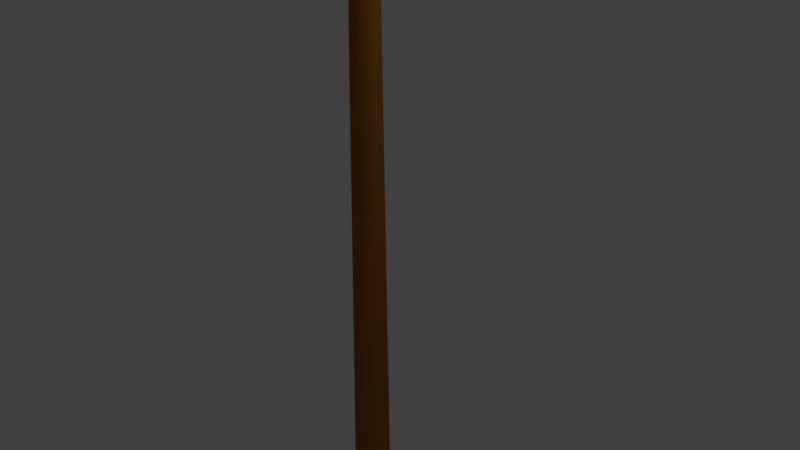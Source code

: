 # Source: pool_stick.blend  (saved by Blender 2.78.0; exported with 4.5.12 LTS)
import bpy
from mathutils import Matrix  # noqa: F401  (used for matrix-valued properties, if any)

bpy.ops.wm.read_factory_settings(use_empty=True)
scene = bpy.context.scene
scene.name = 'Scene'

# ---- collections
col_collection_1 = bpy.data.collections.new('Collection 1'); scene.collection.children.link(col_collection_1)

# ---- materials (node trees are filled in below, after node groups)
mat_material_001 = bpy.data.materials.new('Material.001')
mat_material_001.alpha_threshold = 0.0
mat_material_001.use_transparent_shadow = False
mat_material_001.diffuse_color = (0.3506, 0.1252, 0.0208, 1.0)
mat_material_001.roughness = 0.5

# ---- material node trees

# ---- world
world_world = bpy.data.worlds.new('World'); scene.world = world_world
world_world.color = (0.05088, 0.05088, 0.05088)
world_world.use_sun_shadow = False
world_world.sun_shadow_jitter_overblur = 0.0
world_world.cycles.sampling_method = 'MANUAL'

# ---- cameras
cam_camera = bpy.data.cameras.new('Camera')
cam_camera.clip_end = 100.0
cam_camera.lens = 35.0
cam_camera.sensor_width = 32.0
cam_camera.sensor_height = 18.0
cam_camera.ortho_scale = 7.314
cam_camera.dof.focus_distance = 0.0
cam_camera.dof.aperture_fstop = 128.0

# ---- lights
light_lamp = bpy.data.lights.new('Lamp', 'POINT')
light_lamp.transmission_factor = 0.0
light_lamp.cutoff_distance = 30.0
light_lamp.energy = 100.0
light_lamp.shadow_buffer_clip_start = 1.001
light_lamp.shadow_soft_size = 0.1
light_lamp.shadow_maximum_resolution = 0.006
light_lamp.use_absolute_resolution = True

# ---- meshes
me_cylinder = bpy.data.meshes.new('Cylinder')
me_cylinder.from_pydata([(-3.938e-08, 0.8969, -1.0), (5.146e-08, 0.4546, 1.0), (0.175, 0.8796, -1.0), (0.08682, 0.4458, 1.0), (0.3432, 0.8286, -1.0), (0.1703, 0.42, 1.0), (0.4983, 0.7457, -1.0), (0.2472, 0.378, 1.0), (0.6342, 0.6342, -1.0), (0.3147, 0.3214, 1.0), (0.7457, 0.4983, -1.0), (0.37, 0.2526, 1.0), (0.8286, 0.3432, -1.0), (0.4112, 0.174, 1.0), (0.8796, 0.175, -1.0), (0.4365, 0.08868, 1.0), (0.8969, 5.967e-08, -1.0), (0.445, 1.955e-07, 1.0), (0.8796, -0.175, -1.0), (0.4365, -0.08868, 1.0), (0.8286, -0.3432, -1.0), (0.4112, -0.174, 1.0), (0.7457, -0.4983, -1.0), (0.37, -0.2526, 1.0), (0.6342, -0.6342, -1.0), (0.3147, -0.3214, 1.0), (0.4983, -0.7457, -1.0), (0.2472, -0.378, 1.0), (0.3432, -0.8286, -1.0), (0.1703, -0.42, 1.0), (0.175, -0.8796, -1.0), (0.08682, -0.4458, 1.0), (-2.942e-07, -0.8969, -1.0), (-9.355e-08, -0.4546, 1.0), (-0.175, -0.8796, -1.0), (-0.08682, -0.4458, 1.0), (-0.3432, -0.8286, -1.0), (-0.1703, -0.42, 1.0), (-0.4983, -0.7457, -1.0), (-0.2472, -0.378, 1.0), (-0.6342, -0.6342, -1.0), (-0.3147, -0.3214, 1.0), (-0.7457, -0.4983, -1.0), (-0.37, -0.2526, 1.0), (-0.8286, -0.3432, -1.0), (-0.4112, -0.174, 1.0), (-0.8796, -0.175, -1.0), (-0.4365, -0.08868, 1.0), (-0.8969, 8.714e-07, -1.0), (-0.445, 6.002e-07, 1.0), (-0.8796, 0.175, -1.0), (-0.4365, 0.08869, 1.0), (-0.8286, 0.3432, -1.0), (-0.4112, 0.174, 1.0), (-0.7457, 0.4983, -1.0), (-0.37, 0.2526, 1.0), (-0.6342, 0.6342, -1.0), (-0.3147, 0.3214, 1.0), (-0.4983, 0.7457, -1.0), (-0.2472, 0.378, 1.0), (-0.3432, 0.8286, -1.0), (-0.1703, 0.42, 1.0), (-0.175, 0.8796, -1.0), (-0.08682, 0.4458, 1.0), (0.08682, 0.4458, 1.032), (-2.326e-06, 0.4546, 1.032), (0.1703, 0.42, 1.032), (0.2472, 0.378, 1.032), (0.3147, 0.3214, 1.032), (0.37, 0.2526, 1.032), (0.4112, 0.174, 1.032), (0.4365, 0.08868, 1.032), (0.445, 1.955e-07, 1.032), (0.4365, -0.08868, 1.032), (0.4112, -0.174, 1.032), (0.37, -0.2526, 1.032), (0.3147, -0.3214, 1.032), (0.2472, -0.378, 1.032), (0.1703, -0.42, 1.032), (0.08682, -0.4458, 1.032), (-2.471e-06, -0.4546, 1.032), (-0.08683, -0.4458, 1.032), (-0.1703, -0.42, 1.032), (-0.2473, -0.378, 1.032), (-0.3147, -0.3214, 1.032), (-0.37, -0.2526, 1.032), (-0.4112, -0.174, 1.032), (-0.4365, -0.08868, 1.032), (-0.445, 6.002e-07, 1.032), (-0.4365, 0.08869, 1.032), (-0.4112, 0.174, 1.032), (-0.37, 0.2526, 1.032), (-0.3147, 0.3214, 1.032), (-0.2473, 0.378, 1.032), (-0.1703, 0.42, 1.032), (-0.08682, 0.4458, 1.032), (0.08682, 0.4458, 1.046), (-3.116e-06, 0.4546, 1.046), (0.1703, 0.42, 1.046), (0.2472, 0.378, 1.046), (0.3147, 0.3214, 1.046), (0.37, 0.2526, 1.046), (0.4112, 0.174, 1.046), (0.4365, 0.08868, 1.046), (0.445, 1.955e-07, 1.046), (0.4365, -0.08868, 1.046), (0.4112, -0.174, 1.046), (0.37, -0.2526, 1.046), (0.3147, -0.3214, 1.046), (0.2472, -0.378, 1.046), (0.1703, -0.42, 1.046), (0.08682, -0.4458, 1.046), (-3.261e-06, -0.4546, 1.046), (-0.08683, -0.4458, 1.046), (-0.1703, -0.42, 1.046), (-0.2473, -0.378, 1.046), (-0.3147, -0.3214, 1.046), (-0.37, -0.2526, 1.046), (-0.4112, -0.174, 1.046), (-0.4365, -0.08868, 1.046), (-0.445, 6.002e-07, 1.046), (-0.4365, 0.08869, 1.046), (-0.4112, 0.174, 1.046), (-0.37, 0.2526, 1.046), (-0.3147, 0.3214, 1.046), (-0.2473, 0.378, 1.046), (-0.1703, 0.42, 1.046), (-0.08683, 0.4458, 1.046), (0.0, 1.0, -1.0), (0.1951, 0.9808, -1.0), (0.3827, 0.9239, -1.0), (0.5556, 0.8315, -1.0), (0.7071, 0.7071, -1.0), (0.8315, 0.5556, -1.0), (0.9239, 0.3827, -1.0), (0.9808, 0.1951, -1.0), (1.0, 7.55e-08, -1.0), (0.9808, -0.1951, -1.0), (0.9239, -0.3827, -1.0), (0.8315, -0.5556, -1.0), (0.7071, -0.7071, -1.0), (0.5556, -0.8315, -1.0), (0.3827, -0.9239, -1.0), (0.1951, -0.9808, -1.0), (-3.258e-07, -1.0, -1.0), (-0.1951, -0.9808, -1.0), (-0.3827, -0.9239, -1.0), (-0.5556, -0.8315, -1.0), (-0.7071, -0.7071, -1.0), (-0.8315, -0.5556, -1.0), (-0.9239, -0.3827, -1.0), (-0.9808, -0.1951, -1.0), (-1.0, 9.656e-07, -1.0), (-0.9808, 0.1951, -1.0), (-0.9239, 0.3827, -1.0), (-0.8315, 0.5556, -1.0), (-0.7071, 0.7071, -1.0), (-0.5556, 0.8315, -1.0), (-0.3827, 0.9239, -1.0), (-0.1951, 0.9808, -1.0), (-3.51e-07, 0.7667, -1.01), (0.1496, 0.752, -1.01), (0.2934, 0.7083, -1.01), (0.4259, 0.6375, -1.01), (0.5421, 0.5421, -1.01), (0.6375, 0.4259, -1.01), (0.7083, 0.2934, -1.01), (0.752, 0.1496, -1.01), (0.7667, 3.823e-08, -1.01), (0.752, -0.1496, -1.01), (0.7083, -0.2934, -1.01), (0.6375, -0.4259, -1.01), (0.5421, -0.5421, -1.01), (0.4259, -0.6375, -1.01), (0.2934, -0.7083, -1.01), (0.1496, -0.752, -1.01), (-5.264e-07, -0.7667, -1.01), (-0.1496, -0.752, -1.01), (-0.2934, -0.7083, -1.01), (-0.4259, -0.6375, -1.01), (-0.5421, -0.5421, -1.01), (-0.6375, -0.4259, -1.01), (-0.7083, -0.2934, -1.01), (-0.752, -0.1496, -1.01), (-0.7667, 7.603e-07, -1.01), (-0.752, 0.1496, -1.01), (-0.7083, 0.2934, -1.01), (-0.6375, 0.4259, -1.01), (-0.5421, 0.5421, -1.01), (-0.4259, 0.6375, -1.01), (-0.2934, 0.7083, -1.01), (-0.1496, 0.752, -1.01), (-3.159e-07, 0.8969, -1.01), (0.175, 0.8796, -1.01), (0.3432, 0.8286, -1.01), (0.4983, 0.7457, -1.01), (0.6342, 0.6342, -1.01), (0.7457, 0.4983, -1.01), (0.8286, 0.3432, -1.01), (0.8796, 0.175, -1.01), (0.8969, 5.967e-08, -1.01), (0.8796, -0.175, -1.01), (0.8286, -0.3432, -1.01), (0.7457, -0.4983, -1.01), (0.6342, -0.6342, -1.01), (0.4983, -0.7457, -1.01), (0.3432, -0.8286, -1.01), (0.175, -0.8796, -1.01), (-5.707e-07, -0.8969, -1.01), (-0.175, -0.8796, -1.01), (-0.3432, -0.8286, -1.01), (-0.4983, -0.7457, -1.01), (-0.6342, -0.6342, -1.01), (-0.7457, -0.4983, -1.01), (-0.8286, -0.3432, -1.01), (-0.8796, -0.175, -1.01), (-0.8969, 8.714e-07, -1.01), (-0.8796, 0.175, -1.01), (-0.8286, 0.3432, -1.01), (-0.7457, 0.4983, -1.01), (-0.6342, 0.6342, -1.01), (-0.4983, 0.7457, -1.01), (-0.3432, 0.8286, -1.01), (-0.175, 0.8796, -1.01), (-4.403e-07, 0.7667, -1.017), (0.1496, 0.752, -1.017), (0.2934, 0.7083, -1.017), (0.4259, 0.6375, -1.017), (0.5421, 0.5421, -1.017), (0.6375, 0.4259, -1.017), (0.7083, 0.2934, -1.017), (0.752, 0.1496, -1.017), (0.7667, 3.823e-08, -1.017), (0.752, -0.1496, -1.017), (0.7083, -0.2934, -1.017), (0.6375, -0.4259, -1.017), (0.5421, -0.5421, -1.017), (0.4259, -0.6375, -1.017), (0.2934, -0.7083, -1.017), (0.1496, -0.752, -1.017), (-6.157e-07, -0.7667, -1.017), (-0.1496, -0.752, -1.017), (-0.2934, -0.7083, -1.017), (-0.4259, -0.6375, -1.017), (-0.5421, -0.5421, -1.017), (-0.6375, -0.4259, -1.017), (-0.7083, -0.2934, -1.017), (-0.752, -0.1496, -1.017), (-0.7667, 7.603e-07, -1.017), (-0.752, 0.1496, -1.017), (-0.7083, 0.2934, -1.017), (-0.6375, 0.4259, -1.017), (-0.5421, 0.5421, -1.017), (-0.4259, 0.6375, -1.017), (-0.2934, 0.7083, -1.017), (-0.1496, 0.752, -1.017)], [], [(128, 1, 3, 129), (129, 3, 5, 130), (130, 5, 7, 131), (131, 7, 9, 132), (132, 9, 11, 133), (133, 11, 13, 134), (134, 13, 15, 135), (135, 15, 17, 136), (136, 17, 19, 137), (137, 19, 21, 138), (138, 21, 23, 139), (139, 23, 25, 140), (140, 25, 27, 141), (141, 27, 29, 142), (142, 29, 31, 143), (143, 31, 33, 144), (144, 33, 35, 145), (145, 35, 37, 146), (146, 37, 39, 147), (147, 39, 41, 148), (148, 41, 43, 149), (149, 43, 45, 150), (150, 45, 47, 151), (151, 47, 49, 152), (152, 49, 51, 153), (153, 51, 53, 154), (154, 53, 55, 155), (155, 55, 57, 156), (156, 57, 59, 157), (157, 59, 61, 158), (17, 15, 71, 72), (158, 61, 63, 159), (159, 63, 1, 128), (52, 54, 219, 218), (85, 84, 116, 117), (35, 33, 80, 81), (53, 51, 89, 90), (9, 7, 67, 68), (27, 25, 76, 77), (45, 43, 85, 86), (63, 61, 94, 95), (19, 17, 72, 73), (37, 35, 81, 82), (55, 53, 90, 91), (11, 9, 68, 69), (29, 27, 77, 78), (47, 45, 86, 87), (3, 1, 65, 64), (1, 63, 95, 65), (21, 19, 73, 74), (39, 37, 82, 83), (57, 55, 91, 92), (13, 11, 69, 70), (31, 29, 78, 79), (49, 47, 87, 88), (5, 3, 64, 66), (23, 21, 74, 75), (41, 39, 83, 84), (59, 57, 92, 93), (15, 13, 70, 71), (33, 31, 79, 80), (51, 49, 88, 89), (7, 5, 66, 67), (25, 23, 75, 76), (43, 41, 84, 85), (61, 59, 93, 94), (96, 97, 127, 126, 125, 124, 123, 122, 121, 120, 119, 118, 117, 116, 115, 114, 113, 112, 111, 110, 109, 108, 107, 106, 105, 104, 103, 102, 101, 100, 99, 98), (72, 71, 103, 104), (86, 85, 117, 118), (73, 72, 104, 105), (87, 86, 118, 119), (74, 73, 105, 106), (88, 87, 119, 120), (75, 74, 106, 107), (89, 88, 120, 121), (76, 75, 107, 108), (90, 89, 121, 122), (77, 76, 108, 109), (91, 90, 122, 123), (78, 77, 109, 110), (64, 65, 97, 96), (92, 91, 123, 124), (79, 78, 110, 111), (66, 64, 96, 98), (93, 92, 124, 125), (80, 79, 111, 112), (67, 66, 98, 99), (94, 93, 125, 126), (81, 80, 112, 113), (68, 67, 99, 100), (95, 94, 126, 127), (82, 81, 113, 114), (69, 68, 100, 101), (65, 95, 127, 97), (83, 82, 114, 115), (70, 69, 101, 102), (84, 83, 115, 116), (71, 70, 102, 103), (2, 0, 128, 129), (4, 2, 129, 130), (6, 4, 130, 131), (8, 6, 131, 132), (10, 8, 132, 133), (12, 10, 133, 134), (14, 12, 134, 135), (16, 14, 135, 136), (18, 16, 136, 137), (20, 18, 137, 138), (22, 20, 138, 139), (24, 22, 139, 140), (26, 24, 140, 141), (28, 26, 141, 142), (30, 28, 142, 143), (32, 30, 143, 144), (34, 32, 144, 145), (36, 34, 145, 146), (38, 36, 146, 147), (40, 38, 147, 148), (42, 40, 148, 149), (44, 42, 149, 150), (46, 44, 150, 151), (48, 46, 151, 152), (50, 48, 152, 153), (52, 50, 153, 154), (54, 52, 154, 155), (56, 54, 155, 156), (58, 56, 156, 157), (60, 58, 157, 158), (62, 60, 158, 159), (0, 62, 159, 128), (179, 180, 244, 243), (26, 28, 206, 205), (0, 2, 193, 192), (54, 56, 220, 219), (28, 30, 207, 206), (2, 4, 194, 193), (56, 58, 221, 220), (30, 32, 208, 207), (4, 6, 195, 194), (58, 60, 222, 221), (32, 34, 209, 208), (6, 8, 196, 195), (60, 62, 223, 222), (34, 36, 210, 209), (8, 10, 197, 196), (62, 0, 192, 223), (36, 38, 211, 210), (10, 12, 198, 197), (38, 40, 212, 211), (12, 14, 199, 198), (40, 42, 213, 212), (14, 16, 200, 199), (42, 44, 214, 213), (16, 18, 201, 200), (44, 46, 215, 214), (18, 20, 202, 201), (46, 48, 216, 215), (20, 22, 203, 202), (48, 50, 217, 216), (22, 24, 204, 203), (50, 52, 218, 217), (24, 26, 205, 204), (161, 160, 192, 193), (162, 161, 193, 194), (163, 162, 194, 195), (164, 163, 195, 196), (165, 164, 196, 197), (166, 165, 197, 198), (167, 166, 198, 199), (168, 167, 199, 200), (169, 168, 200, 201), (170, 169, 201, 202), (171, 170, 202, 203), (172, 171, 203, 204), (173, 172, 204, 205), (174, 173, 205, 206), (175, 174, 206, 207), (176, 175, 207, 208), (177, 176, 208, 209), (178, 177, 209, 210), (179, 178, 210, 211), (180, 179, 211, 212), (181, 180, 212, 213), (182, 181, 213, 214), (183, 182, 214, 215), (184, 183, 215, 216), (185, 184, 216, 217), (186, 185, 217, 218), (187, 186, 218, 219), (188, 187, 219, 220), (189, 188, 220, 221), (190, 189, 221, 222), (191, 190, 222, 223), (160, 191, 223, 192), (224, 225, 226, 227, 228, 229, 230, 231, 232, 233, 234, 235, 236, 237, 238, 239, 240, 241, 242, 243, 244, 245, 246, 247, 248, 249, 250, 251, 252, 253, 254, 255), (166, 167, 231, 230), (180, 181, 245, 244), (167, 168, 232, 231), (181, 182, 246, 245), (168, 169, 233, 232), (182, 183, 247, 246), (169, 170, 234, 233), (183, 184, 248, 247), (170, 171, 235, 234), (184, 185, 249, 248), (171, 172, 236, 235), (185, 186, 250, 249), (172, 173, 237, 236), (186, 187, 251, 250), (173, 174, 238, 237), (160, 161, 225, 224), (187, 188, 252, 251), (174, 175, 239, 238), (161, 162, 226, 225), (188, 189, 253, 252), (175, 176, 240, 239), (162, 163, 227, 226), (189, 190, 254, 253), (176, 177, 241, 240), (163, 164, 228, 227), (190, 191, 255, 254), (177, 178, 242, 241), (164, 165, 229, 228), (191, 160, 224, 255), (178, 179, 243, 242), (165, 166, 230, 229)])
me_cylinder.materials.append(mat_material_001)
me_cylinder.use_remesh_preserve_volume = False
me_cylinder.use_remesh_preserve_attributes = False
me_cylinder.use_mirror_vertex_groups = False
me_cylinder.update()

# ---- objects
ob_cylinder = bpy.data.objects.new('Cylinder', me_cylinder)
ob_lamp = bpy.data.objects.new('Lamp', light_lamp)
ob_camera = bpy.data.objects.new('Camera', cam_camera)

# ---- transforms, parenting, visibility, modifiers, constraints
ob_cylinder.location = (0.0, 0.0, 0.0)
ob_cylinder.scale = (0.3, 0.3, 8.407)
ob_cylinder.lineart.crease_threshold = 0.0
ob_lamp.location = (4.076, 1.005, 5.904)
ob_lamp.rotation_euler = (0.6503, 0.05522, 1.866)
ob_lamp.lock_rotations_4d = False
ob_lamp.empty_display_type = 'ARROWS'
ob_lamp.color = (0.0, 0.0, 0.0, 0.0)
ob_lamp.lineart.crease_threshold = 0.0
ob_camera.location = (7.481, -6.508, 5.344)
ob_camera.rotation_euler = (1.109, 0.0, 0.8149)
ob_camera.lock_rotations_4d = False
ob_camera.empty_display_type = 'ARROWS'
ob_camera.color = (0.0, 0.0, 0.0, 0.0)
ob_camera.display_type = 'WIRE'
ob_camera.lineart.crease_threshold = 0.0

# ---- collection membership
col_collection_1.objects.link(ob_cylinder)
col_collection_1.objects.link(ob_lamp)
col_collection_1.objects.link(ob_camera)

# ---- scene / render settings (as saved in the file)
scene.camera = ob_camera
scene.frame_start = 1; scene.frame_end = 250; scene.frame_set(1)
scene.render.engine = 'BLENDER_EEVEE_NEXT'
scene.render.resolution_percentage = 50
scene.render.dither_intensity = 0.0
scene.cycles.use_denoising = False
scene.cycles.samples = 128
scene.cycles.sampling_pattern = 'TABULATED_SOBOL'
scene.cycles.light_sampling_threshold = 0.0
scene.cycles.use_adaptive_sampling = False
scene.cycles.use_light_tree = False
scene.cycles.blur_glossy = 0.0
scene.cycles.sample_clamp_indirect = 0.0
scene.view_settings.view_transform = 'Standard'
bpy.context.view_layer.update()
